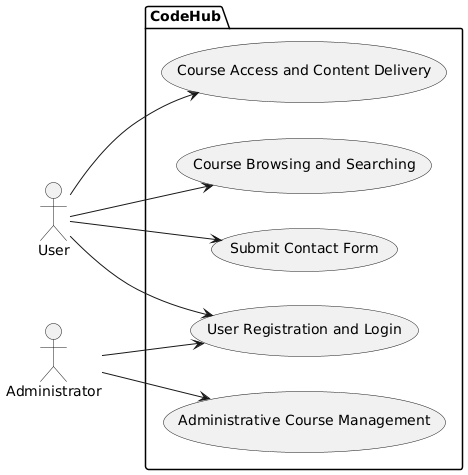

The diagram above was rendered by PlantUML. Its source (embedded in the PNG):
@startuml
left to right direction

actor "User" as user
actor "Administrator" as admin

package "CodeHub" {
  usecase "User Registration and Login" as U1
  usecase "Course Browsing and Searching" as U2
  usecase "Course Access and Content Delivery" as U3
  usecase "Submit Contact Form" as U4
  usecase "Administrative Course Management" as U5
}

user --> U1
user --> U2
user --> U3
user --> U4
admin --> U1
admin --> U5
@enduml